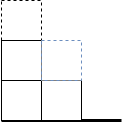

The diagram above was exported from draw.io. Its source (the exported page's mxGraphModel, read from the mxfile embedded in the PNG):
<mxGraphModel dx="1434" dy="820" grid="1" gridSize="10" guides="1" tooltips="1" connect="1" arrows="1" fold="1" page="1" pageScale="1" pageWidth="827" pageHeight="1169" math="0" shadow="0">
  <root>
    <mxCell id="0" />
    <mxCell id="1" parent="0" />
    <mxCell id="jKeWuSuKc_j0FU1qYmaI-2" value="" style="endArrow=none;html=1;rounded=0;strokeWidth=3;" edge="1" parent="1">
      <mxGeometry width="50" height="50" relative="1" as="geometry">
        <mxPoint x="280" y="440" as="sourcePoint" />
        <mxPoint x="400" y="440" as="targetPoint" />
      </mxGeometry>
    </mxCell>
    <mxCell id="jKeWuSuKc_j0FU1qYmaI-3" value="" style="whiteSpace=wrap;html=1;aspect=fixed;" vertex="1" parent="1">
      <mxGeometry x="320" y="400" width="40" height="40" as="geometry" />
    </mxCell>
    <mxCell id="jKeWuSuKc_j0FU1qYmaI-5" value="" style="whiteSpace=wrap;html=1;aspect=fixed;dashed=1;" vertex="1" parent="1">
      <mxGeometry x="280" y="320" width="40" height="40" as="geometry" />
    </mxCell>
    <mxCell id="jKeWuSuKc_j0FU1qYmaI-24" value="" style="whiteSpace=wrap;html=1;aspect=fixed;" vertex="1" parent="1">
      <mxGeometry x="280" y="360" width="40" height="40" as="geometry" />
    </mxCell>
    <mxCell id="jKeWuSuKc_j0FU1qYmaI-25" value="" style="whiteSpace=wrap;html=1;aspect=fixed;" vertex="1" parent="1">
      <mxGeometry x="280" y="400" width="40" height="40" as="geometry" />
    </mxCell>
    <mxCell id="jKeWuSuKc_j0FU1qYmaI-46" value="" style="whiteSpace=wrap;html=1;aspect=fixed;dashed=1;fillColor=#FFFFFF;strokeColor=#6c8ebf;" vertex="1" parent="1">
      <mxGeometry x="320" y="360" width="40" height="40" as="geometry" />
    </mxCell>
  </root>
</mxGraphModel>